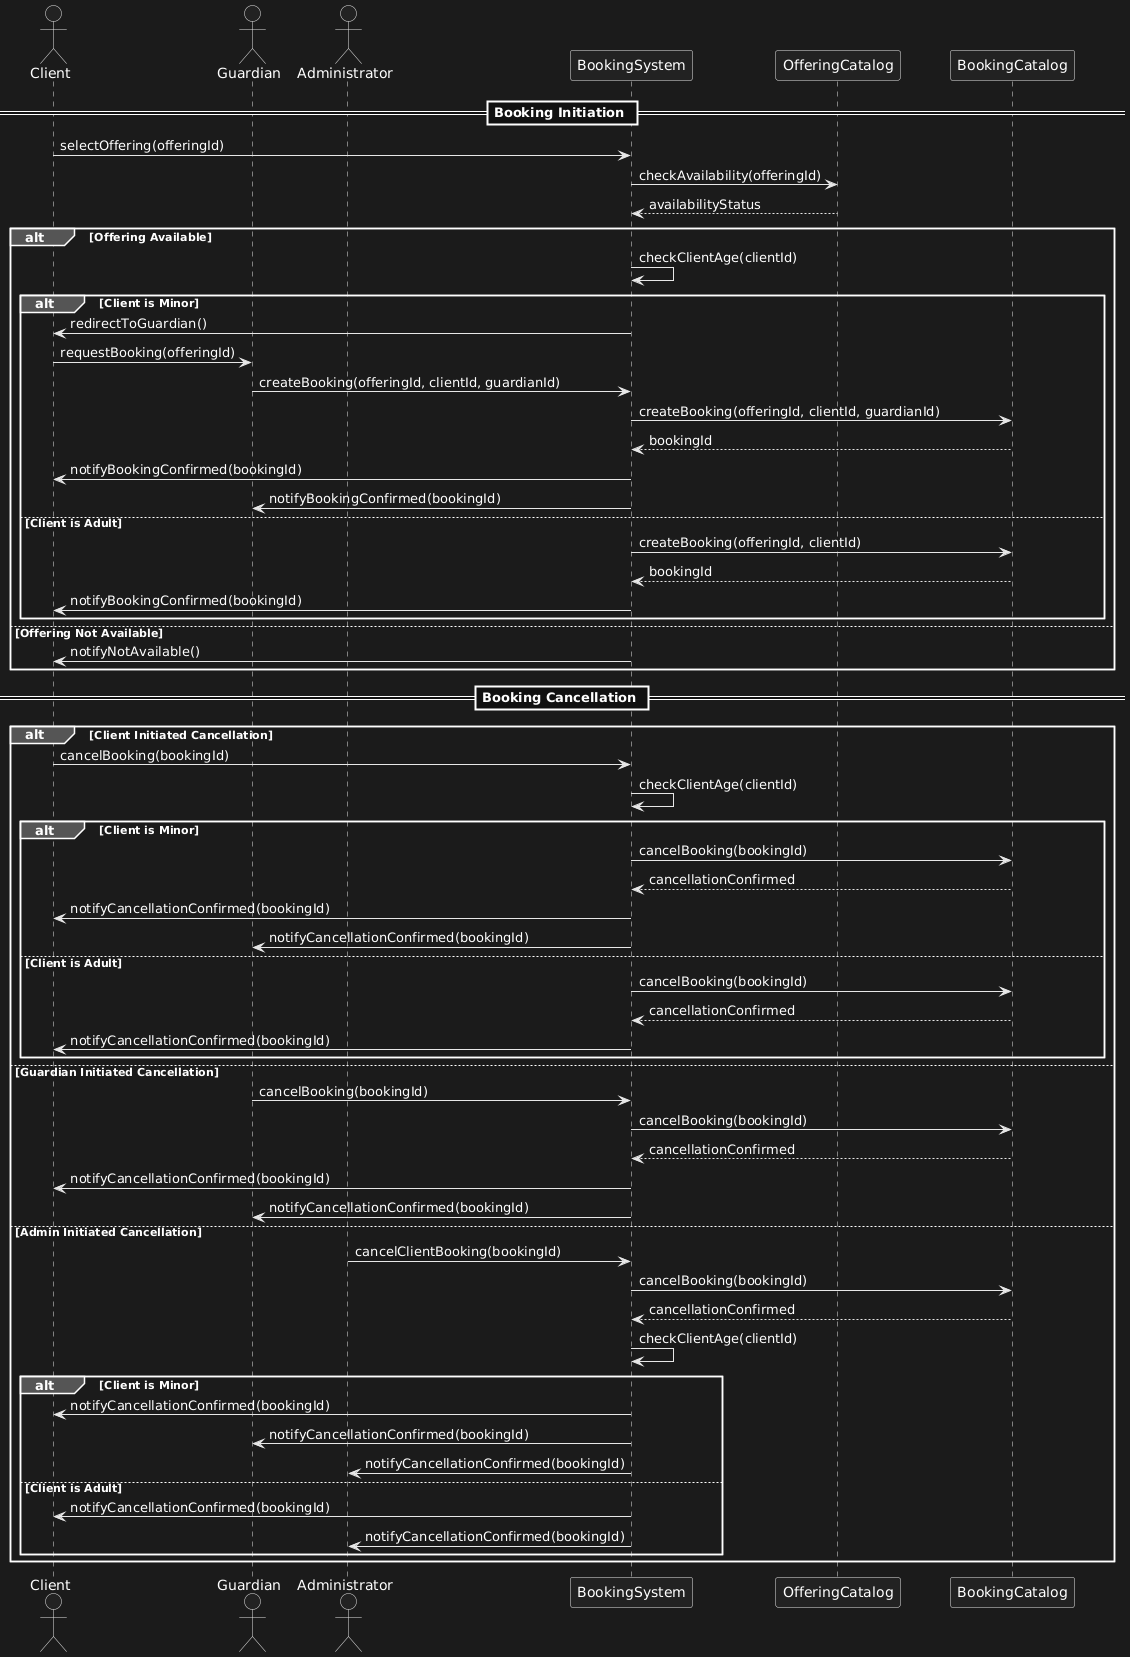

The diagram above was rendered by PlantUML. Its source (embedded in the PNG):
@startuml
skinparam BoxPadding 10
skinparam ParticipantPadding 20
actor Client
actor Guardian
actor Administrator
participant "BookingSystem" as BS
participant "OfferingCatalog" as OC
participant "BookingCatalog" as BC

== Booking Initiation ==
Client -> BS: selectOffering(offeringId)
BS -> OC: checkAvailability(offeringId)
OC --> BS: availabilityStatus

alt Offering Available
    BS -> BS: checkClientAge(clientId)
    
    alt Client is Minor
        BS -> Client: redirectToGuardian()
        Client -> Guardian: requestBooking(offeringId)
        Guardian -> BS: createBooking(offeringId, clientId, guardianId)
        BS -> BC: createBooking(offeringId, clientId, guardianId)
        BC --> BS: bookingId
        BS -> Client: notifyBookingConfirmed(bookingId)
        BS -> Guardian: notifyBookingConfirmed(bookingId)
    else Client is Adult
        BS -> BC: createBooking(offeringId, clientId)
        BC --> BS: bookingId
        BS -> Client: notifyBookingConfirmed(bookingId)
    end
else Offering Not Available
    BS -> Client: notifyNotAvailable()
end

== Booking Cancellation ==
alt Client Initiated Cancellation
    Client -> BS: cancelBooking(bookingId)
    BS -> BS: checkClientAge(clientId)
    
    alt Client is Minor
        BS -> BC: cancelBooking(bookingId)
        BC --> BS: cancellationConfirmed
        BS -> Client: notifyCancellationConfirmed(bookingId)
        BS -> Guardian: notifyCancellationConfirmed(bookingId)
    else Client is Adult
        BS -> BC: cancelBooking(bookingId)
        BC --> BS: cancellationConfirmed
        BS -> Client: notifyCancellationConfirmed(bookingId)
    end
else Guardian Initiated Cancellation
    Guardian -> BS: cancelBooking(bookingId)
    BS -> BC: cancelBooking(bookingId)
    BC --> BS: cancellationConfirmed
    BS -> Client: notifyCancellationConfirmed(bookingId)
    BS -> Guardian: notifyCancellationConfirmed(bookingId)
else Admin Initiated Cancellation
    Administrator -> BS: cancelClientBooking(bookingId)
    BS -> BC: cancelBooking(bookingId)
    BC --> BS: cancellationConfirmed
    BS -> BS: checkClientAge(clientId)
    
    alt Client is Minor
        BS -> Client: notifyCancellationConfirmed(bookingId)
        BS -> Guardian: notifyCancellationConfirmed(bookingId)
        BS -> Administrator: notifyCancellationConfirmed(bookingId)
    else Client is Adult
        BS -> Client: notifyCancellationConfirmed(bookingId)
        BS -> Administrator: notifyCancellationConfirmed(bookingId)
    end
end
@enduml